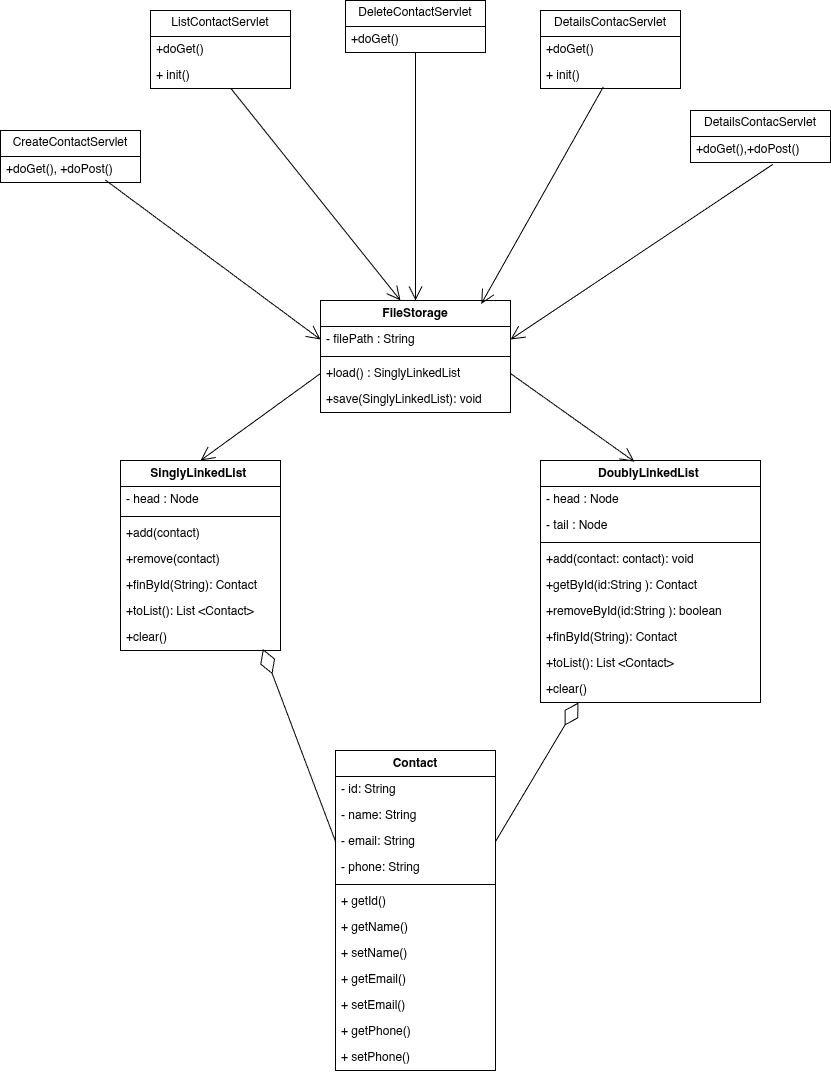

The diagram above was exported from draw.io. Its source (the exported page's mxGraphModel, read from the mxfile embedded in the PNG):
<mxGraphModel dx="887" dy="950" grid="1" gridSize="10" guides="1" tooltips="1" connect="1" arrows="1" fold="1" page="1" pageScale="1" pageWidth="850" pageHeight="1100" math="0" shadow="0">
  <root>
    <mxCell id="0" />
    <mxCell id="1" parent="0" />
    <mxCell id="1m5O0SW5xSOhrXs3VGM3-6" value="Contact" style="swimlane;fontStyle=1;align=center;verticalAlign=top;childLayout=stackLayout;horizontal=1;startSize=26;horizontalStack=0;resizeParent=1;resizeParentMax=0;resizeLast=0;collapsible=1;marginBottom=0;whiteSpace=wrap;html=1;" vertex="1" parent="1">
      <mxGeometry x="1195" y="765" width="160" height="320" as="geometry" />
    </mxCell>
    <mxCell id="II-2HwggJZceJxmQYcPZ-2" value="- id: String&amp;nbsp;&lt;span style=&quot;white-space: pre;&quot;&gt;&#09;&lt;/span&gt;&lt;span style=&quot;white-space: pre;&quot;&gt;&#09;&lt;/span&gt;" style="text;strokeColor=none;fillColor=none;align=left;verticalAlign=top;spacingLeft=4;spacingRight=4;overflow=hidden;rotatable=0;points=[[0,0.5],[1,0.5]];portConstraint=eastwest;whiteSpace=wrap;html=1;" parent="1m5O0SW5xSOhrXs3VGM3-6" vertex="1">
      <mxGeometry y="26" width="160" height="26" as="geometry" />
    </mxCell>
    <mxCell id="II-2HwggJZceJxmQYcPZ-3" value="- name: String" style="text;strokeColor=none;fillColor=none;align=left;verticalAlign=top;spacingLeft=4;spacingRight=4;overflow=hidden;rotatable=0;points=[[0,0.5],[1,0.5]];portConstraint=eastwest;whiteSpace=wrap;html=1;" parent="1m5O0SW5xSOhrXs3VGM3-6" vertex="1">
      <mxGeometry y="52" width="160" height="26" as="geometry" />
    </mxCell>
    <mxCell id="II-2HwggJZceJxmQYcPZ-4" value="- email: String" style="text;strokeColor=none;fillColor=none;align=left;verticalAlign=top;spacingLeft=4;spacingRight=4;overflow=hidden;rotatable=0;points=[[0,0.5],[1,0.5]];portConstraint=eastwest;whiteSpace=wrap;html=1;" parent="1m5O0SW5xSOhrXs3VGM3-6" vertex="1">
      <mxGeometry y="78" width="160" height="26" as="geometry" />
    </mxCell>
    <mxCell id="1m5O0SW5xSOhrXs3VGM3-1" value="- phone: String" style="text;strokeColor=none;fillColor=none;align=left;verticalAlign=top;spacingLeft=4;spacingRight=4;overflow=hidden;rotatable=0;points=[[0,0.5],[1,0.5]];portConstraint=eastwest;whiteSpace=wrap;html=1;" vertex="1" parent="1m5O0SW5xSOhrXs3VGM3-6">
      <mxGeometry y="104" width="160" height="26" as="geometry" />
    </mxCell>
    <mxCell id="1m5O0SW5xSOhrXs3VGM3-8" value="" style="line;strokeWidth=1;fillColor=none;align=left;verticalAlign=middle;spacingTop=-1;spacingLeft=3;spacingRight=3;rotatable=0;labelPosition=right;points=[];portConstraint=eastwest;strokeColor=inherit;" vertex="1" parent="1m5O0SW5xSOhrXs3VGM3-6">
      <mxGeometry y="130" width="160" height="8" as="geometry" />
    </mxCell>
    <mxCell id="1m5O0SW5xSOhrXs3VGM3-9" value="+ getId()" style="text;strokeColor=none;fillColor=none;align=left;verticalAlign=top;spacingLeft=4;spacingRight=4;overflow=hidden;rotatable=0;points=[[0,0.5],[1,0.5]];portConstraint=eastwest;whiteSpace=wrap;html=1;" vertex="1" parent="1m5O0SW5xSOhrXs3VGM3-6">
      <mxGeometry y="138" width="160" height="26" as="geometry" />
    </mxCell>
    <mxCell id="1m5O0SW5xSOhrXs3VGM3-12" value="+ getName()" style="text;strokeColor=none;fillColor=none;align=left;verticalAlign=top;spacingLeft=4;spacingRight=4;overflow=hidden;rotatable=0;points=[[0,0.5],[1,0.5]];portConstraint=eastwest;whiteSpace=wrap;html=1;" vertex="1" parent="1m5O0SW5xSOhrXs3VGM3-6">
      <mxGeometry y="164" width="160" height="26" as="geometry" />
    </mxCell>
    <mxCell id="1m5O0SW5xSOhrXs3VGM3-11" value="+ setName()" style="text;strokeColor=none;fillColor=none;align=left;verticalAlign=top;spacingLeft=4;spacingRight=4;overflow=hidden;rotatable=0;points=[[0,0.5],[1,0.5]];portConstraint=eastwest;whiteSpace=wrap;html=1;" vertex="1" parent="1m5O0SW5xSOhrXs3VGM3-6">
      <mxGeometry y="190" width="160" height="26" as="geometry" />
    </mxCell>
    <mxCell id="1m5O0SW5xSOhrXs3VGM3-14" value="+ getEmail()" style="text;strokeColor=none;fillColor=none;align=left;verticalAlign=top;spacingLeft=4;spacingRight=4;overflow=hidden;rotatable=0;points=[[0,0.5],[1,0.5]];portConstraint=eastwest;whiteSpace=wrap;html=1;" vertex="1" parent="1m5O0SW5xSOhrXs3VGM3-6">
      <mxGeometry y="216" width="160" height="26" as="geometry" />
    </mxCell>
    <mxCell id="1m5O0SW5xSOhrXs3VGM3-13" value="+ setEmail()" style="text;strokeColor=none;fillColor=none;align=left;verticalAlign=top;spacingLeft=4;spacingRight=4;overflow=hidden;rotatable=0;points=[[0,0.5],[1,0.5]];portConstraint=eastwest;whiteSpace=wrap;html=1;" vertex="1" parent="1m5O0SW5xSOhrXs3VGM3-6">
      <mxGeometry y="242" width="160" height="26" as="geometry" />
    </mxCell>
    <mxCell id="1m5O0SW5xSOhrXs3VGM3-15" value="+ getPhone()" style="text;strokeColor=none;fillColor=none;align=left;verticalAlign=top;spacingLeft=4;spacingRight=4;overflow=hidden;rotatable=0;points=[[0,0.5],[1,0.5]];portConstraint=eastwest;whiteSpace=wrap;html=1;" vertex="1" parent="1m5O0SW5xSOhrXs3VGM3-6">
      <mxGeometry y="268" width="160" height="26" as="geometry" />
    </mxCell>
    <mxCell id="1m5O0SW5xSOhrXs3VGM3-18" value="+ setPhone()" style="text;strokeColor=none;fillColor=none;align=left;verticalAlign=top;spacingLeft=4;spacingRight=4;overflow=hidden;rotatable=0;points=[[0,0.5],[1,0.5]];portConstraint=eastwest;whiteSpace=wrap;html=1;" vertex="1" parent="1m5O0SW5xSOhrXs3VGM3-6">
      <mxGeometry y="294" width="160" height="26" as="geometry" />
    </mxCell>
    <mxCell id="1m5O0SW5xSOhrXs3VGM3-19" value="SinglyLinkedList&amp;nbsp;" style="swimlane;fontStyle=1;align=center;verticalAlign=top;childLayout=stackLayout;horizontal=1;startSize=26;horizontalStack=0;resizeParent=1;resizeParentMax=0;resizeLast=0;collapsible=1;marginBottom=0;whiteSpace=wrap;html=1;" vertex="1" parent="1">
      <mxGeometry x="980" y="475" width="160" height="190" as="geometry" />
    </mxCell>
    <mxCell id="1m5O0SW5xSOhrXs3VGM3-20" value="- head : Node" style="text;strokeColor=none;fillColor=none;align=left;verticalAlign=top;spacingLeft=4;spacingRight=4;overflow=hidden;rotatable=0;points=[[0,0.5],[1,0.5]];portConstraint=eastwest;whiteSpace=wrap;html=1;" vertex="1" parent="1m5O0SW5xSOhrXs3VGM3-19">
      <mxGeometry y="26" width="160" height="26" as="geometry" />
    </mxCell>
    <mxCell id="1m5O0SW5xSOhrXs3VGM3-21" value="" style="line;strokeWidth=1;fillColor=none;align=left;verticalAlign=middle;spacingTop=-1;spacingLeft=3;spacingRight=3;rotatable=0;labelPosition=right;points=[];portConstraint=eastwest;strokeColor=inherit;" vertex="1" parent="1m5O0SW5xSOhrXs3VGM3-19">
      <mxGeometry y="52" width="160" height="8" as="geometry" />
    </mxCell>
    <mxCell id="1m5O0SW5xSOhrXs3VGM3-22" value="+add(contact)&lt;div&gt;&lt;br&gt;&lt;/div&gt;" style="text;strokeColor=none;fillColor=none;align=left;verticalAlign=top;spacingLeft=4;spacingRight=4;overflow=hidden;rotatable=0;points=[[0,0.5],[1,0.5]];portConstraint=eastwest;whiteSpace=wrap;html=1;" vertex="1" parent="1m5O0SW5xSOhrXs3VGM3-19">
      <mxGeometry y="60" width="160" height="26" as="geometry" />
    </mxCell>
    <mxCell id="1m5O0SW5xSOhrXs3VGM3-23" value="+remove(contact)&lt;div&gt;&lt;br&gt;&lt;/div&gt;" style="text;strokeColor=none;fillColor=none;align=left;verticalAlign=top;spacingLeft=4;spacingRight=4;overflow=hidden;rotatable=0;points=[[0,0.5],[1,0.5]];portConstraint=eastwest;whiteSpace=wrap;html=1;" vertex="1" parent="1m5O0SW5xSOhrXs3VGM3-19">
      <mxGeometry y="86" width="160" height="26" as="geometry" />
    </mxCell>
    <mxCell id="1m5O0SW5xSOhrXs3VGM3-24" value="+finById(String): Contact&lt;div&gt;&lt;br&gt;&lt;/div&gt;" style="text;strokeColor=none;fillColor=none;align=left;verticalAlign=top;spacingLeft=4;spacingRight=4;overflow=hidden;rotatable=0;points=[[0,0.5],[1,0.5]];portConstraint=eastwest;whiteSpace=wrap;html=1;" vertex="1" parent="1m5O0SW5xSOhrXs3VGM3-19">
      <mxGeometry y="112" width="160" height="26" as="geometry" />
    </mxCell>
    <mxCell id="1m5O0SW5xSOhrXs3VGM3-26" value="+toList(): List &amp;lt;Contact&amp;gt;&lt;div&gt;&lt;br&gt;&lt;/div&gt;" style="text;strokeColor=none;fillColor=none;align=left;verticalAlign=top;spacingLeft=4;spacingRight=4;overflow=hidden;rotatable=0;points=[[0,0.5],[1,0.5]];portConstraint=eastwest;whiteSpace=wrap;html=1;" vertex="1" parent="1m5O0SW5xSOhrXs3VGM3-19">
      <mxGeometry y="138" width="160" height="26" as="geometry" />
    </mxCell>
    <mxCell id="1m5O0SW5xSOhrXs3VGM3-25" value="+clear()&lt;div&gt;&lt;br&gt;&lt;/div&gt;" style="text;strokeColor=none;fillColor=none;align=left;verticalAlign=top;spacingLeft=4;spacingRight=4;overflow=hidden;rotatable=0;points=[[0,0.5],[1,0.5]];portConstraint=eastwest;whiteSpace=wrap;html=1;" vertex="1" parent="1m5O0SW5xSOhrXs3VGM3-19">
      <mxGeometry y="164" width="160" height="26" as="geometry" />
    </mxCell>
    <mxCell id="1m5O0SW5xSOhrXs3VGM3-27" value="FileStorage" style="swimlane;fontStyle=1;align=center;verticalAlign=top;childLayout=stackLayout;horizontal=1;startSize=26;horizontalStack=0;resizeParent=1;resizeParentMax=0;resizeLast=0;collapsible=1;marginBottom=0;whiteSpace=wrap;html=1;" vertex="1" parent="1">
      <mxGeometry x="1180" y="315" width="190" height="112" as="geometry" />
    </mxCell>
    <mxCell id="1m5O0SW5xSOhrXs3VGM3-28" value="- filePath : String" style="text;strokeColor=none;fillColor=none;align=left;verticalAlign=top;spacingLeft=4;spacingRight=4;overflow=hidden;rotatable=0;points=[[0,0.5],[1,0.5]];portConstraint=eastwest;whiteSpace=wrap;html=1;" vertex="1" parent="1m5O0SW5xSOhrXs3VGM3-27">
      <mxGeometry y="26" width="190" height="26" as="geometry" />
    </mxCell>
    <mxCell id="1m5O0SW5xSOhrXs3VGM3-29" value="" style="line;strokeWidth=1;fillColor=none;align=left;verticalAlign=middle;spacingTop=-1;spacingLeft=3;spacingRight=3;rotatable=0;labelPosition=right;points=[];portConstraint=eastwest;strokeColor=inherit;" vertex="1" parent="1m5O0SW5xSOhrXs3VGM3-27">
      <mxGeometry y="52" width="190" height="8" as="geometry" />
    </mxCell>
    <mxCell id="1m5O0SW5xSOhrXs3VGM3-30" value="+load() : SinglyLinkedList&lt;div&gt;&lt;br&gt;&lt;/div&gt;" style="text;strokeColor=none;fillColor=none;align=left;verticalAlign=top;spacingLeft=4;spacingRight=4;overflow=hidden;rotatable=0;points=[[0,0.5],[1,0.5]];portConstraint=eastwest;whiteSpace=wrap;html=1;" vertex="1" parent="1m5O0SW5xSOhrXs3VGM3-27">
      <mxGeometry y="60" width="190" height="26" as="geometry" />
    </mxCell>
    <mxCell id="1m5O0SW5xSOhrXs3VGM3-31" value="+save(SinglyLinkedList): void&amp;nbsp;&lt;div&gt;&lt;br&gt;&lt;/div&gt;" style="text;strokeColor=none;fillColor=none;align=left;verticalAlign=top;spacingLeft=4;spacingRight=4;overflow=hidden;rotatable=0;points=[[0,0.5],[1,0.5]];portConstraint=eastwest;whiteSpace=wrap;html=1;" vertex="1" parent="1m5O0SW5xSOhrXs3VGM3-27">
      <mxGeometry y="86" width="190" height="26" as="geometry" />
    </mxCell>
    <mxCell id="1m5O0SW5xSOhrXs3VGM3-35" value="ListContactServlet" style="swimlane;fontStyle=0;childLayout=stackLayout;horizontal=1;startSize=26;fillColor=none;horizontalStack=0;resizeParent=1;resizeParentMax=0;resizeLast=0;collapsible=1;marginBottom=0;whiteSpace=wrap;html=1;" vertex="1" parent="1">
      <mxGeometry x="1010" y="25" width="140" height="78" as="geometry" />
    </mxCell>
    <mxCell id="1m5O0SW5xSOhrXs3VGM3-37" value="+doGet()" style="text;strokeColor=none;fillColor=none;align=left;verticalAlign=top;spacingLeft=4;spacingRight=4;overflow=hidden;rotatable=0;points=[[0,0.5],[1,0.5]];portConstraint=eastwest;whiteSpace=wrap;html=1;" vertex="1" parent="1m5O0SW5xSOhrXs3VGM3-35">
      <mxGeometry y="26" width="140" height="26" as="geometry" />
    </mxCell>
    <mxCell id="1m5O0SW5xSOhrXs3VGM3-38" value="+ init()" style="text;strokeColor=none;fillColor=none;align=left;verticalAlign=top;spacingLeft=4;spacingRight=4;overflow=hidden;rotatable=0;points=[[0,0.5],[1,0.5]];portConstraint=eastwest;whiteSpace=wrap;html=1;" vertex="1" parent="1m5O0SW5xSOhrXs3VGM3-35">
      <mxGeometry y="52" width="140" height="26" as="geometry" />
    </mxCell>
    <mxCell id="1m5O0SW5xSOhrXs3VGM3-40" value="DetailsContacServlet" style="swimlane;fontStyle=0;childLayout=stackLayout;horizontal=1;startSize=26;fillColor=none;horizontalStack=0;resizeParent=1;resizeParentMax=0;resizeLast=0;collapsible=1;marginBottom=0;whiteSpace=wrap;html=1;" vertex="1" parent="1">
      <mxGeometry x="1400" y="25" width="140" height="78" as="geometry" />
    </mxCell>
    <mxCell id="1m5O0SW5xSOhrXs3VGM3-41" value="+doGet()" style="text;strokeColor=none;fillColor=none;align=left;verticalAlign=top;spacingLeft=4;spacingRight=4;overflow=hidden;rotatable=0;points=[[0,0.5],[1,0.5]];portConstraint=eastwest;whiteSpace=wrap;html=1;" vertex="1" parent="1m5O0SW5xSOhrXs3VGM3-40">
      <mxGeometry y="26" width="140" height="26" as="geometry" />
    </mxCell>
    <mxCell id="1m5O0SW5xSOhrXs3VGM3-42" value="+ init()" style="text;strokeColor=none;fillColor=none;align=left;verticalAlign=top;spacingLeft=4;spacingRight=4;overflow=hidden;rotatable=0;points=[[0,0.5],[1,0.5]];portConstraint=eastwest;whiteSpace=wrap;html=1;" vertex="1" parent="1m5O0SW5xSOhrXs3VGM3-40">
      <mxGeometry y="52" width="140" height="26" as="geometry" />
    </mxCell>
    <mxCell id="1m5O0SW5xSOhrXs3VGM3-43" value="CreateContactServlet" style="swimlane;fontStyle=0;childLayout=stackLayout;horizontal=1;startSize=26;fillColor=none;horizontalStack=0;resizeParent=1;resizeParentMax=0;resizeLast=0;collapsible=1;marginBottom=0;whiteSpace=wrap;html=1;" vertex="1" parent="1">
      <mxGeometry x="860" y="145" width="140" height="52" as="geometry" />
    </mxCell>
    <mxCell id="1m5O0SW5xSOhrXs3VGM3-44" value="+doGet(), +doPost()" style="text;strokeColor=none;fillColor=none;align=left;verticalAlign=top;spacingLeft=4;spacingRight=4;overflow=hidden;rotatable=0;points=[[0,0.5],[1,0.5]];portConstraint=eastwest;whiteSpace=wrap;html=1;" vertex="1" parent="1m5O0SW5xSOhrXs3VGM3-43">
      <mxGeometry y="26" width="140" height="26" as="geometry" />
    </mxCell>
    <mxCell id="1m5O0SW5xSOhrXs3VGM3-46" value="DetailsContacServlet" style="swimlane;fontStyle=0;childLayout=stackLayout;horizontal=1;startSize=26;fillColor=none;horizontalStack=0;resizeParent=1;resizeParentMax=0;resizeLast=0;collapsible=1;marginBottom=0;whiteSpace=wrap;html=1;" vertex="1" parent="1">
      <mxGeometry x="1550" y="125" width="140" height="52" as="geometry" />
    </mxCell>
    <mxCell id="1m5O0SW5xSOhrXs3VGM3-47" value="+doGet(),+doPost()" style="text;strokeColor=none;fillColor=none;align=left;verticalAlign=top;spacingLeft=4;spacingRight=4;overflow=hidden;rotatable=0;points=[[0,0.5],[1,0.5]];portConstraint=eastwest;whiteSpace=wrap;html=1;" vertex="1" parent="1m5O0SW5xSOhrXs3VGM3-46">
      <mxGeometry y="26" width="140" height="26" as="geometry" />
    </mxCell>
    <mxCell id="1m5O0SW5xSOhrXs3VGM3-49" value="DeleteContactServlet" style="swimlane;fontStyle=0;childLayout=stackLayout;horizontal=1;startSize=26;fillColor=none;horizontalStack=0;resizeParent=1;resizeParentMax=0;resizeLast=0;collapsible=1;marginBottom=0;whiteSpace=wrap;html=1;" vertex="1" parent="1">
      <mxGeometry x="1205" y="15" width="140" height="52" as="geometry" />
    </mxCell>
    <mxCell id="1m5O0SW5xSOhrXs3VGM3-50" value="+doGet()" style="text;strokeColor=none;fillColor=none;align=left;verticalAlign=top;spacingLeft=4;spacingRight=4;overflow=hidden;rotatable=0;points=[[0,0.5],[1,0.5]];portConstraint=eastwest;whiteSpace=wrap;html=1;" vertex="1" parent="1m5O0SW5xSOhrXs3VGM3-49">
      <mxGeometry y="26" width="140" height="26" as="geometry" />
    </mxCell>
    <mxCell id="1m5O0SW5xSOhrXs3VGM3-51" value="DoublyLinkedList&amp;nbsp;" style="swimlane;fontStyle=1;align=center;verticalAlign=top;childLayout=stackLayout;horizontal=1;startSize=26;horizontalStack=0;resizeParent=1;resizeParentMax=0;resizeLast=0;collapsible=1;marginBottom=0;whiteSpace=wrap;html=1;" vertex="1" parent="1">
      <mxGeometry x="1400" y="475" width="220" height="242" as="geometry" />
    </mxCell>
    <mxCell id="1m5O0SW5xSOhrXs3VGM3-52" value="- head : Node" style="text;strokeColor=none;fillColor=none;align=left;verticalAlign=top;spacingLeft=4;spacingRight=4;overflow=hidden;rotatable=0;points=[[0,0.5],[1,0.5]];portConstraint=eastwest;whiteSpace=wrap;html=1;" vertex="1" parent="1m5O0SW5xSOhrXs3VGM3-51">
      <mxGeometry y="26" width="220" height="26" as="geometry" />
    </mxCell>
    <mxCell id="1m5O0SW5xSOhrXs3VGM3-59" value="- tail : Node" style="text;strokeColor=none;fillColor=none;align=left;verticalAlign=top;spacingLeft=4;spacingRight=4;overflow=hidden;rotatable=0;points=[[0,0.5],[1,0.5]];portConstraint=eastwest;whiteSpace=wrap;html=1;" vertex="1" parent="1m5O0SW5xSOhrXs3VGM3-51">
      <mxGeometry y="52" width="220" height="26" as="geometry" />
    </mxCell>
    <mxCell id="1m5O0SW5xSOhrXs3VGM3-53" value="" style="line;strokeWidth=1;fillColor=none;align=left;verticalAlign=middle;spacingTop=-1;spacingLeft=3;spacingRight=3;rotatable=0;labelPosition=right;points=[];portConstraint=eastwest;strokeColor=inherit;" vertex="1" parent="1m5O0SW5xSOhrXs3VGM3-51">
      <mxGeometry y="78" width="220" height="8" as="geometry" />
    </mxCell>
    <mxCell id="1m5O0SW5xSOhrXs3VGM3-54" value="+add(contact: contact): void&amp;nbsp;&lt;div&gt;&lt;br&gt;&lt;/div&gt;" style="text;strokeColor=none;fillColor=none;align=left;verticalAlign=top;spacingLeft=4;spacingRight=4;overflow=hidden;rotatable=0;points=[[0,0.5],[1,0.5]];portConstraint=eastwest;whiteSpace=wrap;html=1;" vertex="1" parent="1m5O0SW5xSOhrXs3VGM3-51">
      <mxGeometry y="86" width="220" height="26" as="geometry" />
    </mxCell>
    <mxCell id="1m5O0SW5xSOhrXs3VGM3-60" value="+getById(id:String ): Contact&lt;div&gt;&lt;br&gt;&lt;/div&gt;" style="text;strokeColor=none;fillColor=none;align=left;verticalAlign=top;spacingLeft=4;spacingRight=4;overflow=hidden;rotatable=0;points=[[0,0.5],[1,0.5]];portConstraint=eastwest;whiteSpace=wrap;html=1;" vertex="1" parent="1m5O0SW5xSOhrXs3VGM3-51">
      <mxGeometry y="112" width="220" height="26" as="geometry" />
    </mxCell>
    <mxCell id="1m5O0SW5xSOhrXs3VGM3-55" value="+removeById(id:String ): boolean&lt;div&gt;&lt;br&gt;&lt;/div&gt;" style="text;strokeColor=none;fillColor=none;align=left;verticalAlign=top;spacingLeft=4;spacingRight=4;overflow=hidden;rotatable=0;points=[[0,0.5],[1,0.5]];portConstraint=eastwest;whiteSpace=wrap;html=1;" vertex="1" parent="1m5O0SW5xSOhrXs3VGM3-51">
      <mxGeometry y="138" width="220" height="26" as="geometry" />
    </mxCell>
    <mxCell id="1m5O0SW5xSOhrXs3VGM3-56" value="+finById(String): Contact&lt;div&gt;&lt;br&gt;&lt;/div&gt;" style="text;strokeColor=none;fillColor=none;align=left;verticalAlign=top;spacingLeft=4;spacingRight=4;overflow=hidden;rotatable=0;points=[[0,0.5],[1,0.5]];portConstraint=eastwest;whiteSpace=wrap;html=1;" vertex="1" parent="1m5O0SW5xSOhrXs3VGM3-51">
      <mxGeometry y="164" width="220" height="26" as="geometry" />
    </mxCell>
    <mxCell id="1m5O0SW5xSOhrXs3VGM3-57" value="+toList(): List &amp;lt;Contact&amp;gt;&lt;div&gt;&lt;br&gt;&lt;/div&gt;" style="text;strokeColor=none;fillColor=none;align=left;verticalAlign=top;spacingLeft=4;spacingRight=4;overflow=hidden;rotatable=0;points=[[0,0.5],[1,0.5]];portConstraint=eastwest;whiteSpace=wrap;html=1;" vertex="1" parent="1m5O0SW5xSOhrXs3VGM3-51">
      <mxGeometry y="190" width="220" height="26" as="geometry" />
    </mxCell>
    <mxCell id="1m5O0SW5xSOhrXs3VGM3-58" value="+clear()&lt;div&gt;&lt;br&gt;&lt;/div&gt;" style="text;strokeColor=none;fillColor=none;align=left;verticalAlign=top;spacingLeft=4;spacingRight=4;overflow=hidden;rotatable=0;points=[[0,0.5],[1,0.5]];portConstraint=eastwest;whiteSpace=wrap;html=1;" vertex="1" parent="1m5O0SW5xSOhrXs3VGM3-51">
      <mxGeometry y="216" width="220" height="26" as="geometry" />
    </mxCell>
    <mxCell id="1m5O0SW5xSOhrXs3VGM3-81" value="" style="endArrow=diamondThin;endFill=0;endSize=24;html=1;rounded=0;exitX=1;exitY=0.5;exitDx=0;exitDy=0;" edge="1" parent="1" source="II-2HwggJZceJxmQYcPZ-4" target="1m5O0SW5xSOhrXs3VGM3-51">
      <mxGeometry width="160" relative="1" as="geometry">
        <mxPoint x="1430" y="775" as="sourcePoint" />
        <mxPoint x="1590" y="775" as="targetPoint" />
      </mxGeometry>
    </mxCell>
    <mxCell id="1m5O0SW5xSOhrXs3VGM3-82" value="" style="endArrow=diamondThin;endFill=0;endSize=24;html=1;rounded=0;entryX=0.89;entryY=0.943;entryDx=0;entryDy=0;entryPerimeter=0;exitX=0;exitY=0.5;exitDx=0;exitDy=0;" edge="1" parent="1" source="II-2HwggJZceJxmQYcPZ-4" target="1m5O0SW5xSOhrXs3VGM3-25">
      <mxGeometry width="160" relative="1" as="geometry">
        <mxPoint x="1210" y="865" as="sourcePoint" />
        <mxPoint x="1230" y="815" as="targetPoint" />
      </mxGeometry>
    </mxCell>
    <mxCell id="1m5O0SW5xSOhrXs3VGM3-83" value="" style="endArrow=open;endFill=1;endSize=12;html=1;rounded=0;exitX=0.749;exitY=0.907;exitDx=0;exitDy=0;exitPerimeter=0;entryX=0;entryY=0.5;entryDx=0;entryDy=0;" edge="1" parent="1" source="1m5O0SW5xSOhrXs3VGM3-44" target="1m5O0SW5xSOhrXs3VGM3-28">
      <mxGeometry width="160" relative="1" as="geometry">
        <mxPoint x="1000" y="415" as="sourcePoint" />
        <mxPoint x="1160" y="415" as="targetPoint" />
      </mxGeometry>
    </mxCell>
    <mxCell id="1m5O0SW5xSOhrXs3VGM3-84" value="" style="endArrow=open;endFill=1;endSize=12;html=1;rounded=0;entryX=0.421;entryY=0;entryDx=0;entryDy=0;entryPerimeter=0;" edge="1" parent="1" source="1m5O0SW5xSOhrXs3VGM3-38" target="1m5O0SW5xSOhrXs3VGM3-27">
      <mxGeometry width="160" relative="1" as="geometry">
        <mxPoint x="1080" y="208" as="sourcePoint" />
        <mxPoint x="1341" y="277" as="targetPoint" />
      </mxGeometry>
    </mxCell>
    <mxCell id="1m5O0SW5xSOhrXs3VGM3-86" value="" style="endArrow=open;endFill=1;endSize=12;html=1;rounded=0;entryX=0.5;entryY=0;entryDx=0;entryDy=0;" edge="1" parent="1" source="1m5O0SW5xSOhrXs3VGM3-50" target="1m5O0SW5xSOhrXs3VGM3-27">
      <mxGeometry width="160" relative="1" as="geometry">
        <mxPoint x="1330" y="176" as="sourcePoint" />
        <mxPoint x="1504" y="315" as="targetPoint" />
      </mxGeometry>
    </mxCell>
    <mxCell id="1m5O0SW5xSOhrXs3VGM3-87" value="" style="endArrow=open;endFill=1;endSize=12;html=1;rounded=0;entryX=0.846;entryY=0.031;entryDx=0;entryDy=0;entryPerimeter=0;exitX=0.449;exitY=0.934;exitDx=0;exitDy=0;exitPerimeter=0;" edge="1" parent="1" source="1m5O0SW5xSOhrXs3VGM3-42" target="1m5O0SW5xSOhrXs3VGM3-27">
      <mxGeometry width="160" relative="1" as="geometry">
        <mxPoint x="1440" y="225" as="sourcePoint" />
        <mxPoint x="1614" y="364" as="targetPoint" />
      </mxGeometry>
    </mxCell>
    <mxCell id="1m5O0SW5xSOhrXs3VGM3-88" value="" style="endArrow=open;endFill=1;endSize=12;html=1;rounded=0;entryX=1;entryY=0.5;entryDx=0;entryDy=0;exitX=0.587;exitY=1.075;exitDx=0;exitDy=0;exitPerimeter=0;" edge="1" parent="1" source="1m5O0SW5xSOhrXs3VGM3-47" target="1m5O0SW5xSOhrXs3VGM3-28">
      <mxGeometry width="160" relative="1" as="geometry">
        <mxPoint x="1510" y="275" as="sourcePoint" />
        <mxPoint x="1684" y="414" as="targetPoint" />
      </mxGeometry>
    </mxCell>
    <mxCell id="1m5O0SW5xSOhrXs3VGM3-89" value="" style="endArrow=open;endFill=1;endSize=12;html=1;rounded=0;entryX=0.5;entryY=0;entryDx=0;entryDy=0;exitX=0;exitY=0.5;exitDx=0;exitDy=0;" edge="1" parent="1" source="1m5O0SW5xSOhrXs3VGM3-30" target="1m5O0SW5xSOhrXs3VGM3-19">
      <mxGeometry width="160" relative="1" as="geometry">
        <mxPoint x="1020" y="354.9999999999998" as="sourcePoint" />
        <mxPoint x="1060" y="521" as="targetPoint" />
      </mxGeometry>
    </mxCell>
    <mxCell id="1m5O0SW5xSOhrXs3VGM3-90" value="" style="endArrow=open;endFill=1;endSize=12;html=1;rounded=0;exitX=1;exitY=0.5;exitDx=0;exitDy=0;entryX=0.427;entryY=0.005;entryDx=0;entryDy=0;entryPerimeter=0;" edge="1" parent="1" source="1m5O0SW5xSOhrXs3VGM3-30" target="1m5O0SW5xSOhrXs3VGM3-51">
      <mxGeometry width="160" relative="1" as="geometry">
        <mxPoint x="1450" y="374" as="sourcePoint" />
        <mxPoint x="1540" y="505" as="targetPoint" />
      </mxGeometry>
    </mxCell>
  </root>
</mxGraphModel>